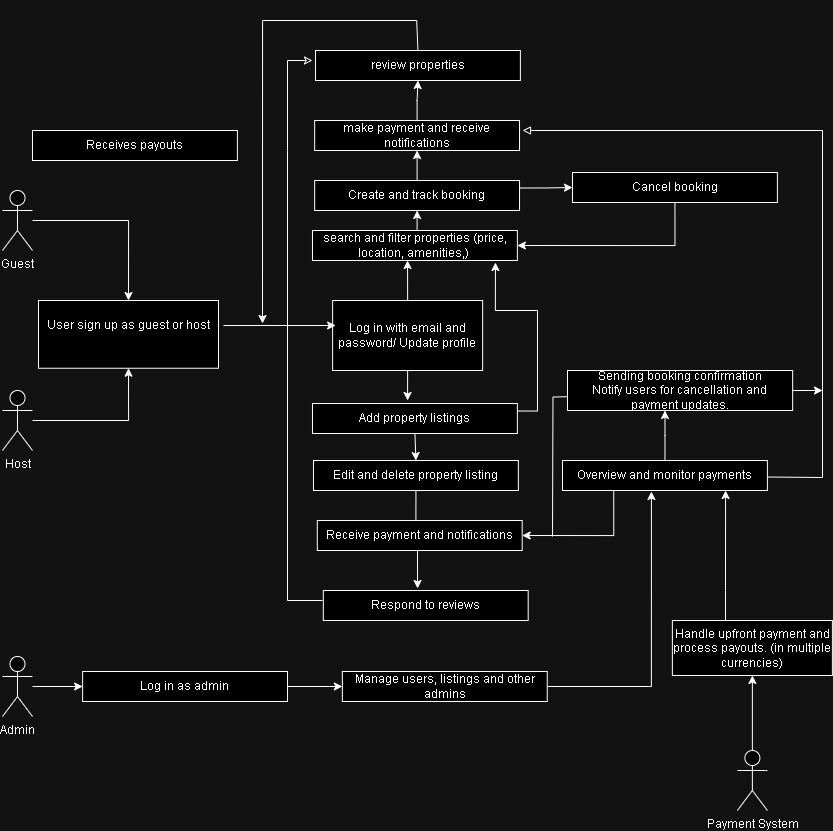

The diagram above was exported from draw.io. Its source (the exported page's mxGraphModel, read from the mxfile embedded in the PNG):
<mxGraphModel dx="1163" dy="1736" grid="1" gridSize="10" guides="1" tooltips="1" connect="1" arrows="1" fold="1" page="1" pageScale="1" pageWidth="850" pageHeight="1100" math="0" shadow="0">
  <root>
    <mxCell id="0" />
    <mxCell id="1" parent="0" />
    <mxCell id="z22XnA3oSTzF1ytf5NxX-31" style="edgeStyle=orthogonalEdgeStyle;rounded=0;orthogonalLoop=1;jettySize=auto;html=1;entryX=0.5;entryY=0;entryDx=0;entryDy=0;" edge="1" parent="1" source="z22XnA3oSTzF1ytf5NxX-2" target="Rf52pNpilMi-pzrTMCVu-5">
      <mxGeometry relative="1" as="geometry">
        <mxPoint x="250" y="200" as="targetPoint" />
      </mxGeometry>
    </mxCell>
    <mxCell id="z22XnA3oSTzF1ytf5NxX-2" value="Guest" style="shape=umlActor;verticalLabelPosition=bottom;verticalAlign=top;html=1;outlineConnect=0;" vertex="1" parent="1">
      <mxGeometry x="60" y="100" width="30" height="60" as="geometry" />
    </mxCell>
    <mxCell id="z22XnA3oSTzF1ytf5NxX-33" style="edgeStyle=orthogonalEdgeStyle;rounded=0;orthogonalLoop=1;jettySize=auto;html=1;entryX=0.5;entryY=1;entryDx=0;entryDy=0;" edge="1" parent="1" source="z22XnA3oSTzF1ytf5NxX-3" target="Rf52pNpilMi-pzrTMCVu-5">
      <mxGeometry relative="1" as="geometry" />
    </mxCell>
    <mxCell id="z22XnA3oSTzF1ytf5NxX-3" value="Host" style="shape=umlActor;verticalLabelPosition=bottom;verticalAlign=top;html=1;outlineConnect=0;" vertex="1" parent="1">
      <mxGeometry x="60" y="300" width="30" height="60" as="geometry" />
    </mxCell>
    <mxCell id="z22XnA3oSTzF1ytf5NxX-77" style="edgeStyle=orthogonalEdgeStyle;rounded=0;orthogonalLoop=1;jettySize=auto;html=1;entryX=0.5;entryY=1;entryDx=0;entryDy=0;" edge="1" parent="1" source="z22XnA3oSTzF1ytf5NxX-4" target="z22XnA3oSTzF1ytf5NxX-17">
      <mxGeometry relative="1" as="geometry" />
    </mxCell>
    <mxCell id="z22XnA3oSTzF1ytf5NxX-4" value="Payment System" style="shape=umlActor;verticalLabelPosition=bottom;verticalAlign=top;html=1;outlineConnect=0;" vertex="1" parent="1">
      <mxGeometry x="794.88" y="660" width="30" height="60" as="geometry" />
    </mxCell>
    <mxCell id="F1KJ8KmsQt-tVITFENSv-6" value="" style="group" parent="1" vertex="1" connectable="0">
      <mxGeometry x="289.175" y="-90" width="545.7" height="210" as="geometry" />
    </mxCell>
    <mxCell id="z22XnA3oSTzF1ytf5NxX-60" style="edgeStyle=orthogonalEdgeStyle;rounded=0;orthogonalLoop=1;jettySize=auto;html=1;exitX=0.5;exitY=0;exitDx=0;exitDy=0;entryX=0.5;entryY=1;entryDx=0;entryDy=0;" edge="1" parent="F1KJ8KmsQt-tVITFENSv-6" source="z22XnA3oSTzF1ytf5NxX-16" target="z22XnA3oSTzF1ytf5NxX-59">
      <mxGeometry relative="1" as="geometry" />
    </mxCell>
    <mxCell id="z22XnA3oSTzF1ytf5NxX-16" value="Create and track&lt;span style=&quot;color: rgba(0, 0, 0, 0); font-family: monospace; font-size: 0px; text-align: start; text-wrap-mode: nowrap;&quot;&gt;%3CmxGraphModel%3E%3Croot%3E%3CmxCell%20id%3D%220%22%2F%3E%3CmxCell%20id%3D%221%22%20parent%3D%220%22%2F%3E%3CmxCell%20id%3D%222%22%20value%3D%22%22%20style%3D%22rounded%3D0%3BwhiteSpace%3Dwrap%3Bhtml%3D1%3B%22%20vertex%3D%221%22%20parent%3D%221%22%3E%3CmxGeometry%20x%3D%22109.555%22%20y%3D%22143%22%20width%3D%22204.87%22%20height%3D%2230%22%20as%3D%22geometry%22%2F%3E%3C%2FmxCell%3E%3C%2Froot%3E%3C%2FmxGraphModel%3E&lt;/span&gt;&amp;nbsp;booking" style="rounded=0;whiteSpace=wrap;html=1;" vertex="1" parent="F1KJ8KmsQt-tVITFENSv-6">
      <mxGeometry x="83" y="180" width="204.87" height="30" as="geometry" />
    </mxCell>
    <mxCell id="z22XnA3oSTzF1ytf5NxX-42" style="edgeStyle=orthogonalEdgeStyle;rounded=0;orthogonalLoop=1;jettySize=auto;html=1;exitX=0.5;exitY=0;exitDx=0;exitDy=0;" edge="1" parent="F1KJ8KmsQt-tVITFENSv-6" source="z22XnA3oSTzF1ytf5NxX-18">
      <mxGeometry relative="1" as="geometry">
        <mxPoint x="30.82499999999999" y="323" as="targetPoint" />
        <mxPoint x="185.4349999999999" y="129" as="sourcePoint" />
        <Array as="points">
          <mxPoint x="185" y="50" />
          <mxPoint x="185" y="20" />
          <mxPoint x="31" y="20" />
        </Array>
      </mxGeometry>
    </mxCell>
    <mxCell id="z22XnA3oSTzF1ytf5NxX-18" value="review properties" style="rounded=0;whiteSpace=wrap;html=1;" vertex="1" parent="F1KJ8KmsQt-tVITFENSv-6">
      <mxGeometry x="83.83" y="50" width="204.87" height="30" as="geometry" />
    </mxCell>
    <mxCell id="z22XnA3oSTzF1ytf5NxX-37" value="Cancel booking" style="rounded=0;whiteSpace=wrap;html=1;" vertex="1" parent="F1KJ8KmsQt-tVITFENSv-6">
      <mxGeometry x="340.83" y="172" width="204.87" height="30" as="geometry" />
    </mxCell>
    <mxCell id="z22XnA3oSTzF1ytf5NxX-41" style="edgeStyle=orthogonalEdgeStyle;rounded=0;orthogonalLoop=1;jettySize=auto;html=1;exitX=1;exitY=0.25;exitDx=0;exitDy=0;entryX=0;entryY=0.5;entryDx=0;entryDy=0;" edge="1" parent="F1KJ8KmsQt-tVITFENSv-6" source="z22XnA3oSTzF1ytf5NxX-16" target="z22XnA3oSTzF1ytf5NxX-37">
      <mxGeometry relative="1" as="geometry" />
    </mxCell>
    <mxCell id="z22XnA3oSTzF1ytf5NxX-61" style="edgeStyle=orthogonalEdgeStyle;rounded=0;orthogonalLoop=1;jettySize=auto;html=1;exitX=0.5;exitY=0;exitDx=0;exitDy=0;entryX=0.5;entryY=1;entryDx=0;entryDy=0;" edge="1" parent="F1KJ8KmsQt-tVITFENSv-6" source="z22XnA3oSTzF1ytf5NxX-59" target="z22XnA3oSTzF1ytf5NxX-18">
      <mxGeometry relative="1" as="geometry" />
    </mxCell>
    <mxCell id="z22XnA3oSTzF1ytf5NxX-59" value="make payment and receive notifications" style="rounded=0;whiteSpace=wrap;html=1;" vertex="1" parent="F1KJ8KmsQt-tVITFENSv-6">
      <mxGeometry x="83" y="120" width="204.87" height="30" as="geometry" />
    </mxCell>
    <mxCell id="z22XnA3oSTzF1ytf5NxX-72" value="" style="endArrow=block;endFill=0;html=1;rounded=0;" edge="1" parent="F1KJ8KmsQt-tVITFENSv-6">
      <mxGeometry x="1" y="112" width="160" relative="1" as="geometry">
        <mxPoint x="535.7049999999999" y="476.5" as="sourcePoint" />
        <mxPoint x="290.825" y="130" as="targetPoint" />
        <Array as="points">
          <mxPoint x="590.825" y="477" />
          <mxPoint x="590.825" y="130" />
        </Array>
        <mxPoint x="110" y="92" as="offset" />
      </mxGeometry>
    </mxCell>
    <mxCell id="z22XnA3oSTzF1ytf5NxX-17" value="Handle upfront payment and process payouts. (in multiple currencies)" style="rounded=0;whiteSpace=wrap;html=1;" vertex="1" parent="1">
      <mxGeometry x="729.88" y="530" width="160" height="55" as="geometry" />
    </mxCell>
    <mxCell id="z22XnA3oSTzF1ytf5NxX-73" style="edgeStyle=orthogonalEdgeStyle;rounded=0;orthogonalLoop=1;jettySize=auto;html=1;exitX=1;exitY=0.5;exitDx=0;exitDy=0;" edge="1" parent="1" source="z22XnA3oSTzF1ytf5NxX-19">
      <mxGeometry relative="1" as="geometry">
        <mxPoint x="880" y="300" as="targetPoint" />
      </mxGeometry>
    </mxCell>
    <mxCell id="z22XnA3oSTzF1ytf5NxX-75" style="edgeStyle=orthogonalEdgeStyle;rounded=0;orthogonalLoop=1;jettySize=auto;html=1;exitX=0;exitY=0.5;exitDx=0;exitDy=0;endArrow=none;endFill=0;" edge="1" parent="1">
      <mxGeometry relative="1" as="geometry">
        <mxPoint x="610" y="446" as="targetPoint" />
        <mxPoint x="635" y="306" as="sourcePoint" />
      </mxGeometry>
    </mxCell>
    <mxCell id="z22XnA3oSTzF1ytf5NxX-19" value="Sending booking confirmation&lt;div&gt;Notify users for cancellation and payment updates.&lt;span style=&quot;color: rgba(0, 0, 0, 0); font-family: monospace; font-size: 0px; text-align: start; text-wrap-mode: nowrap; background-color: initial;&quot;&gt;%3CmxGraphModel%3E%3Croot%3E%3CmxCell%20id%3D%220%22%2F%3E%3CmxCell%20id%3D%221%22%20parent%3D%220%22%2F%3E%3CmxCell%20id%3D%222%22%20value%3D%22%22%20style%3D%22rounded%3D0%3BwhiteSpace%3Dwrap%3Bhtml%3D1%3B%22%20vertex%3D%221%22%20parent%3D%221%22%3E%3CmxGeometry%20x%3D%22109.555%22%20y%3D%22143%22%20width%3D%22204.87%22%20height%3D%2230%22%20as%3D%22geometry%22%2F%3E%3C%2FmxCell%3E%3C%2Froot%3E%3C%2FmxGraphModel%3E&lt;/span&gt;&lt;/div&gt;" style="rounded=0;whiteSpace=wrap;html=1;" vertex="1" parent="1">
      <mxGeometry x="625" y="280" width="225.14" height="40" as="geometry" />
    </mxCell>
    <mxCell id="z22XnA3oSTzF1ytf5NxX-47" style="edgeStyle=orthogonalEdgeStyle;rounded=0;orthogonalLoop=1;jettySize=auto;html=1;exitX=0.5;exitY=1;exitDx=0;exitDy=0;entryX=0.5;entryY=0;entryDx=0;entryDy=0;" edge="1" parent="1" source="z22XnA3oSTzF1ytf5NxX-20" target="z22XnA3oSTzF1ytf5NxX-21">
      <mxGeometry relative="1" as="geometry" />
    </mxCell>
    <mxCell id="z22XnA3oSTzF1ytf5NxX-20" value="Add property listings" style="rounded=0;whiteSpace=wrap;html=1;" vertex="1" parent="1">
      <mxGeometry x="369.995" y="313" width="204.87" height="30" as="geometry" />
    </mxCell>
    <mxCell id="z22XnA3oSTzF1ytf5NxX-21" value="Edit and delete property listing&lt;span style=&quot;color: rgba(0, 0, 0, 0); font-family: monospace; font-size: 0px; text-align: start; text-wrap-mode: nowrap;&quot;&gt;%3CmxGraphModel%3E%3Croot%3E%3CmxCell%20id%3D%220%22%2F%3E%3CmxCell%20id%3D%221%22%20parent%3D%220%22%2F%3E%3CmxCell%20id%3D%222%22%20value%3D%22%22%20style%3D%22rounded%3D0%3BwhiteSpace%3Dwrap%3Bhtml%3D1%3B%22%20vertex%3D%221%22%20parent%3D%221%22%3E%3CmxGeometry%20x%3D%22109.555%22%20y%3D%22143%22%20width%3D%22204.87%22%20height%3D%2230%22%20as%3D%22geometry%22%2F%3E%3C%2FmxCell%3E%3C%2Froot%3E%3C%2FmxGraphModel%3E&lt;/span&gt;" style="rounded=0;whiteSpace=wrap;html=1;" vertex="1" parent="1">
      <mxGeometry x="370.995" y="370" width="204.87" height="30" as="geometry" />
    </mxCell>
    <mxCell id="z22XnA3oSTzF1ytf5NxX-22" value="Receives payouts" style="rounded=0;whiteSpace=wrap;html=1;" vertex="1" parent="1">
      <mxGeometry x="90.005" y="40" width="204.87" height="30" as="geometry" />
    </mxCell>
    <mxCell id="z22XnA3oSTzF1ytf5NxX-23" value="Respond to reviews" style="rounded=0;whiteSpace=wrap;html=1;" vertex="1" parent="1">
      <mxGeometry x="380.805" y="500" width="204.87" height="30" as="geometry" />
    </mxCell>
    <mxCell id="z22XnA3oSTzF1ytf5NxX-74" style="edgeStyle=orthogonalEdgeStyle;rounded=0;orthogonalLoop=1;jettySize=auto;html=1;exitX=0.25;exitY=1;exitDx=0;exitDy=0;entryX=1;entryY=0.5;entryDx=0;entryDy=0;" edge="1" parent="1" source="z22XnA3oSTzF1ytf5NxX-27" target="z22XnA3oSTzF1ytf5NxX-70">
      <mxGeometry relative="1" as="geometry" />
    </mxCell>
    <mxCell id="z22XnA3oSTzF1ytf5NxX-27" value="Overview and monitor payments" style="rounded=0;whiteSpace=wrap;html=1;" vertex="1" parent="1">
      <mxGeometry x="620.01" y="370" width="204.87" height="30" as="geometry" />
    </mxCell>
    <mxCell id="z22XnA3oSTzF1ytf5NxX-11" value="" style="group" vertex="1" connectable="0" parent="1">
      <mxGeometry x="96" y="210" width="185.00243520281154" height="70" as="geometry" />
    </mxCell>
    <mxCell id="Rf52pNpilMi-pzrTMCVu-5" value="" style="rounded=0;whiteSpace=wrap;html=1;" parent="z22XnA3oSTzF1ytf5NxX-11" vertex="1">
      <mxGeometry width="180" height="67.74193548387096" as="geometry" />
    </mxCell>
    <mxCell id="F1KJ8KmsQt-tVITFENSv-2" value="User sign up as guest or host" style="text;html=1;align=center;verticalAlign=middle;resizable=0;points=[];autosize=1;strokeColor=none;fillColor=none;" parent="z22XnA3oSTzF1ytf5NxX-11" vertex="1">
      <mxGeometry x="-4.99756479718846" y="9.998064516129034" width="190" height="30" as="geometry" />
    </mxCell>
    <mxCell id="z22XnA3oSTzF1ytf5NxX-39" style="edgeStyle=orthogonalEdgeStyle;rounded=0;orthogonalLoop=1;jettySize=auto;html=1;exitX=0.5;exitY=0;exitDx=0;exitDy=0;entryX=0.5;entryY=1;entryDx=0;entryDy=0;" edge="1" parent="1" source="z22XnA3oSTzF1ytf5NxX-15" target="z22XnA3oSTzF1ytf5NxX-16">
      <mxGeometry relative="1" as="geometry" />
    </mxCell>
    <mxCell id="z22XnA3oSTzF1ytf5NxX-15" value="search and filter properties (price, location, amenities,)&amp;nbsp;" style="rounded=0;whiteSpace=wrap;html=1;" vertex="1" parent="1">
      <mxGeometry x="369.995" y="140" width="204.87" height="30" as="geometry" />
    </mxCell>
    <mxCell id="z22XnA3oSTzF1ytf5NxX-12" value="Log in with email and password/ Update profile" style="rounded=0;whiteSpace=wrap;html=1;" vertex="1" parent="1">
      <mxGeometry x="390.13" y="210" width="150" height="70" as="geometry" />
    </mxCell>
    <mxCell id="z22XnA3oSTzF1ytf5NxX-35" style="edgeStyle=orthogonalEdgeStyle;rounded=0;orthogonalLoop=1;jettySize=auto;html=1;entryX=0.02;entryY=0.357;entryDx=0;entryDy=0;entryPerimeter=0;" edge="1" parent="1" source="F1KJ8KmsQt-tVITFENSv-2" target="z22XnA3oSTzF1ytf5NxX-12">
      <mxGeometry relative="1" as="geometry" />
    </mxCell>
    <mxCell id="z22XnA3oSTzF1ytf5NxX-38" style="edgeStyle=orthogonalEdgeStyle;rounded=0;orthogonalLoop=1;jettySize=auto;html=1;exitX=0.5;exitY=0;exitDx=0;exitDy=0;entryX=0.464;entryY=1;entryDx=0;entryDy=0;entryPerimeter=0;" edge="1" parent="1" source="z22XnA3oSTzF1ytf5NxX-12" target="z22XnA3oSTzF1ytf5NxX-15">
      <mxGeometry relative="1" as="geometry" />
    </mxCell>
    <mxCell id="z22XnA3oSTzF1ytf5NxX-43" style="edgeStyle=orthogonalEdgeStyle;rounded=0;orthogonalLoop=1;jettySize=auto;html=1;exitX=0.5;exitY=1;exitDx=0;exitDy=0;entryX=1;entryY=0.5;entryDx=0;entryDy=0;" edge="1" parent="1" source="z22XnA3oSTzF1ytf5NxX-37" target="z22XnA3oSTzF1ytf5NxX-15">
      <mxGeometry relative="1" as="geometry" />
    </mxCell>
    <mxCell id="z22XnA3oSTzF1ytf5NxX-45" style="edgeStyle=orthogonalEdgeStyle;rounded=0;orthogonalLoop=1;jettySize=auto;html=1;exitX=0.5;exitY=1;exitDx=0;exitDy=0;entryX=0.464;entryY=-0.1;entryDx=0;entryDy=0;entryPerimeter=0;" edge="1" parent="1" source="z22XnA3oSTzF1ytf5NxX-12" target="z22XnA3oSTzF1ytf5NxX-20">
      <mxGeometry relative="1" as="geometry" />
    </mxCell>
    <mxCell id="z22XnA3oSTzF1ytf5NxX-46" style="edgeStyle=orthogonalEdgeStyle;rounded=0;orthogonalLoop=1;jettySize=auto;html=1;exitX=1;exitY=0.25;exitDx=0;exitDy=0;entryX=0.893;entryY=1.067;entryDx=0;entryDy=0;entryPerimeter=0;" edge="1" parent="1" source="z22XnA3oSTzF1ytf5NxX-20" target="z22XnA3oSTzF1ytf5NxX-15">
      <mxGeometry relative="1" as="geometry">
        <Array as="points">
          <mxPoint x="595" y="321" />
          <mxPoint x="595" y="220" />
          <mxPoint x="553" y="220" />
        </Array>
      </mxGeometry>
    </mxCell>
    <mxCell id="z22XnA3oSTzF1ytf5NxX-48" style="edgeStyle=orthogonalEdgeStyle;rounded=0;orthogonalLoop=1;jettySize=auto;html=1;exitX=0.5;exitY=1;exitDx=0;exitDy=0;entryX=0.46;entryY=-0.067;entryDx=0;entryDy=0;entryPerimeter=0;" edge="1" parent="1" source="z22XnA3oSTzF1ytf5NxX-21" target="z22XnA3oSTzF1ytf5NxX-23">
      <mxGeometry relative="1" as="geometry" />
    </mxCell>
    <mxCell id="z22XnA3oSTzF1ytf5NxX-56" value="" style="endArrow=classic;endFill=0;html=1;rounded=0;startArrow=none;startFill=0;" edge="1" parent="1">
      <mxGeometry width="160" relative="1" as="geometry">
        <mxPoint x="380" y="510" as="sourcePoint" />
        <mxPoint x="370" y="-30" as="targetPoint" />
        <Array as="points">
          <mxPoint x="345" y="510" />
          <mxPoint x="345" y="60" />
          <mxPoint x="345" y="-30" />
        </Array>
      </mxGeometry>
    </mxCell>
    <mxCell id="z22XnA3oSTzF1ytf5NxX-66" style="edgeStyle=orthogonalEdgeStyle;rounded=0;orthogonalLoop=1;jettySize=auto;html=1;exitX=1;exitY=0.5;exitDx=0;exitDy=0;entryX=0.434;entryY=1.033;entryDx=0;entryDy=0;entryPerimeter=0;" edge="1" parent="1" source="z22XnA3oSTzF1ytf5NxX-26" target="z22XnA3oSTzF1ytf5NxX-27">
      <mxGeometry relative="1" as="geometry" />
    </mxCell>
    <mxCell id="z22XnA3oSTzF1ytf5NxX-67" style="edgeStyle=orthogonalEdgeStyle;rounded=0;orthogonalLoop=1;jettySize=auto;html=1;entryX=0.796;entryY=1;entryDx=0;entryDy=0;entryPerimeter=0;" edge="1" parent="1" source="z22XnA3oSTzF1ytf5NxX-17" target="z22XnA3oSTzF1ytf5NxX-27">
      <mxGeometry relative="1" as="geometry">
        <Array as="points">
          <mxPoint x="783" y="500" />
          <mxPoint x="783" y="500" />
        </Array>
      </mxGeometry>
    </mxCell>
    <mxCell id="z22XnA3oSTzF1ytf5NxX-68" style="edgeStyle=orthogonalEdgeStyle;rounded=0;orthogonalLoop=1;jettySize=auto;html=1;entryX=0.433;entryY=1;entryDx=0;entryDy=0;entryPerimeter=0;" edge="1" parent="1" source="z22XnA3oSTzF1ytf5NxX-27" target="z22XnA3oSTzF1ytf5NxX-19">
      <mxGeometry relative="1" as="geometry" />
    </mxCell>
    <mxCell id="z22XnA3oSTzF1ytf5NxX-69" value="" style="group" vertex="1" connectable="0" parent="1">
      <mxGeometry x="60" y="566" width="544.735" height="60" as="geometry" />
    </mxCell>
    <mxCell id="z22XnA3oSTzF1ytf5NxX-76" style="edgeStyle=orthogonalEdgeStyle;rounded=0;orthogonalLoop=1;jettySize=auto;html=1;entryX=0;entryY=0.5;entryDx=0;entryDy=0;" edge="1" parent="z22XnA3oSTzF1ytf5NxX-69" source="z22XnA3oSTzF1ytf5NxX-5" target="z22XnA3oSTzF1ytf5NxX-24">
      <mxGeometry relative="1" as="geometry" />
    </mxCell>
    <mxCell id="z22XnA3oSTzF1ytf5NxX-5" value="Admin" style="shape=umlActor;verticalLabelPosition=bottom;verticalAlign=top;html=1;outlineConnect=0;" vertex="1" parent="z22XnA3oSTzF1ytf5NxX-69">
      <mxGeometry width="30" height="60" as="geometry" />
    </mxCell>
    <mxCell id="z22XnA3oSTzF1ytf5NxX-24" value="Log in as admin" style="rounded=0;whiteSpace=wrap;html=1;" vertex="1" parent="z22XnA3oSTzF1ytf5NxX-69">
      <mxGeometry x="80.13499999999999" y="15" width="204.87" height="30" as="geometry" />
    </mxCell>
    <mxCell id="z22XnA3oSTzF1ytf5NxX-26" value="Manage users, listings and other admins" style="rounded=0;whiteSpace=wrap;html=1;" vertex="1" parent="z22XnA3oSTzF1ytf5NxX-69">
      <mxGeometry x="339.865" y="15" width="204.87" height="30" as="geometry" />
    </mxCell>
    <mxCell id="z22XnA3oSTzF1ytf5NxX-64" style="edgeStyle=orthogonalEdgeStyle;rounded=0;orthogonalLoop=1;jettySize=auto;html=1;entryX=0;entryY=0.5;entryDx=0;entryDy=0;" edge="1" parent="z22XnA3oSTzF1ytf5NxX-69" source="z22XnA3oSTzF1ytf5NxX-24" target="z22XnA3oSTzF1ytf5NxX-26">
      <mxGeometry relative="1" as="geometry" />
    </mxCell>
    <mxCell id="z22XnA3oSTzF1ytf5NxX-70" value="Receive payment and notifications" style="rounded=0;whiteSpace=wrap;html=1;" vertex="1" parent="1">
      <mxGeometry x="374.805" y="430" width="204.87" height="30" as="geometry" />
    </mxCell>
  </root>
</mxGraphModel>